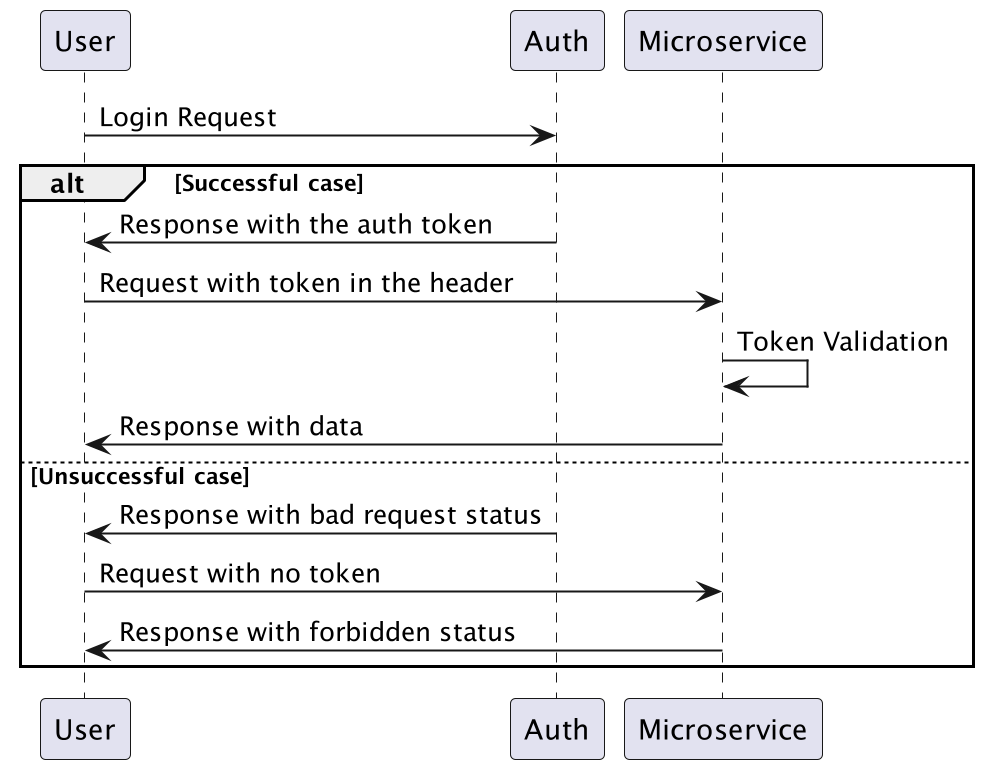

The diagram above was rendered by PlantUML. Its source (embedded in the PNG):
@startuml
User -> Auth: Login Request

alt Successful case

    Auth -> User: Response with the auth token

    User -> Microservice: Request with token in the header

    Microservice -> Microservice: Token Validation

    Microservice -> User: Response with data

else Unsuccessful case

    Auth -> User: Response with bad request status

    User -> Microservice: Request with no token

    Microservice -> User: Response with forbidden status

end
@enduml